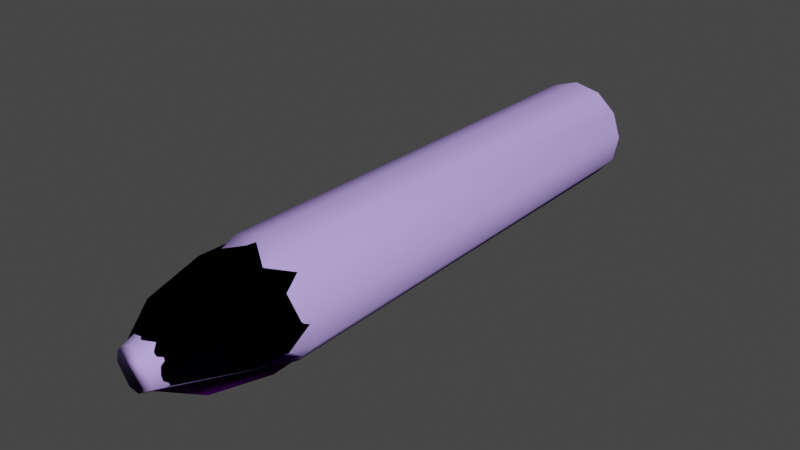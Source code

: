 # Source: fat_bullet_physical_src.blend  (saved by Blender 2.93.21; exported with 4.5.12 LTS)
import bpy
from mathutils import Matrix  # noqa: F401  (used for matrix-valued properties, if any)

bpy.ops.wm.read_factory_settings(use_empty=True)
scene = bpy.context.scene
scene.name = 'w_rocket.qc'

# ---- collections
col_collection = bpy.data.collections.new('Collection'); scene.collection.children.link(col_collection)
col_w_rocket_reference = bpy.data.collections.new('w_rocket_reference'); scene.collection.children.link(col_w_rocket_reference)
col_w_rocket_physics = bpy.data.collections.new('w_rocket_physics'); scene.collection.children.link(col_w_rocket_physics)

# ---- images (referenced by path relative to the original .blend; pixels are not part of the script)
import os
ASSET_DIR = os.environ.get("B2B_ASSET_DIR", "")  # directory of the original .blend (textures are referenced by path, not embedded)
HERE = os.path.dirname(os.path.abspath(__file__))  # packed textures are extracted next to this script under _unpacked/

def load_image(name, relpath, width, height, colorspace="sRGB"):
    """Load a texture the original file referenced (path relative to the .blend, or extracted next to this script)."""
    p = next((c for c in (os.path.join(HERE, relpath), os.path.join(ASSET_DIR, relpath)) if relpath and os.path.exists(c)), "")
    if p:
        img = bpy.data.images.load(p, check_existing=True)
        img.name = name
    else:  # same state as the original file: an image datablock whose file is absent (Cycles renders it pink)
        img = bpy.data.images.new(name, width, height)
        img.source = "FILE"
        img.filepath = "//" + (relpath or name)
    img.colorspace_settings.name = colorspace
    return img
img_brightmuzzle_tga = load_image('brightmuzzle.tga', 'brightmuzzle.tga', 1024, 1024, 'sRGB')
img_blurmuzzle_tga = load_image('blurmuzzle.tga', 'blurmuzzle.tga', 1024, 1024, 'sRGB')

# ---- materials (node trees are filled in below, after node groups)
mat_brightmuzzle = bpy.data.materials.new('brightmuzzle')
mat_brightmuzzle.use_transparent_shadow = False
mat_blurmuzzle = bpy.data.materials.new('blurmuzzle')
mat_blurmuzzle.use_transparent_shadow = False
mat_phy = bpy.data.materials.new('  phy')
mat_phy.use_transparent_shadow = False
mat_phy.diffuse_color = (0.5446, 0.4004, 0.9754, 1.0)

# ---- node groups
ng_mmdshaderdev = bpy.data.node_groups.new('MMDShaderDev', 'ShaderNodeTree')
_s = ng_mmdshaderdev.interface.new_socket(name='Shader', in_out='OUTPUT', socket_type='NodeSocketShader')
_s = ng_mmdshaderdev.interface.new_socket(name='Ambient Color', in_out='INPUT', socket_type='NodeSocketColor')
_s.default_value = (0.4, 0.4, 0.4, 1.0)
_s = ng_mmdshaderdev.interface.new_socket(name='Diffuse Color', in_out='INPUT', socket_type='NodeSocketColor')
_s.default_value = (0.8, 0.8, 0.8, 1.0)
_s = ng_mmdshaderdev.interface.new_socket(name='Specular Color', in_out='INPUT', socket_type='NodeSocketColor')
_s.default_value = (0.8, 0.8, 0.8, 1.0)
_s = ng_mmdshaderdev.interface.new_socket(name='Reflect', in_out='INPUT', socket_type='NodeSocketFloat')
_s.default_value = 50.0
_s.min_value = 1.0
_s.max_value = 512.0
_s = ng_mmdshaderdev.interface.new_socket(name='Base Tex Fac', in_out='INPUT', socket_type='NodeSocketFloat')
_s.subtype = 'FACTOR'
_s.default_value = 1.0
_s.min_value = 0.0
_s.max_value = 1.0
_s = ng_mmdshaderdev.interface.new_socket(name='Base Tex', in_out='INPUT', socket_type='NodeSocketColor')
_s.default_value = (1.0, 1.0, 1.0, 1.0)
_s = ng_mmdshaderdev.interface.new_socket(name='Toon Tex Fac', in_out='INPUT', socket_type='NodeSocketFloat')
_s.subtype = 'FACTOR'
_s.default_value = 1.0
_s.min_value = 0.0
_s.max_value = 1.0
_s = ng_mmdshaderdev.interface.new_socket(name='Toon Tex', in_out='INPUT', socket_type='NodeSocketColor')
_s.default_value = (1.0, 1.0, 1.0, 1.0)
_s = ng_mmdshaderdev.interface.new_socket(name='Sphere Tex Fac', in_out='INPUT', socket_type='NodeSocketFloat')
_s.subtype = 'FACTOR'
_s.default_value = 1.0
_s.min_value = 0.0
_s.max_value = 1.0
_s = ng_mmdshaderdev.interface.new_socket(name='Sphere Tex', in_out='INPUT', socket_type='NodeSocketColor')
_s.default_value = (1.0, 1.0, 1.0, 1.0)
_s = ng_mmdshaderdev.interface.new_socket(name='Sphere Mul/Add', in_out='INPUT', socket_type='NodeSocketFloat')
_s.subtype = 'FACTOR'
_s.min_value = 0.0
_s.max_value = 1.0
_s = ng_mmdshaderdev.interface.new_socket(name='Double Sided', in_out='INPUT', socket_type='NodeSocketFloat')
_s.min_value = 0.0
_s.max_value = 1.0
_s = ng_mmdshaderdev.interface.new_socket(name='Alpha', in_out='INPUT', socket_type='NodeSocketFloat')
_s.default_value = 1.0
_s.min_value = 0.0
_s.max_value = 1.0
_s = ng_mmdshaderdev.interface.new_socket(name='Base Alpha', in_out='INPUT', socket_type='NodeSocketFloat')
_s.default_value = 1.0
_s.min_value = 0.0
_s.max_value = 1.0
_s = ng_mmdshaderdev.interface.new_socket(name='Toon Alpha', in_out='INPUT', socket_type='NodeSocketFloat')
_s.default_value = 1.0
_s.min_value = 0.0
_s.max_value = 1.0
_s = ng_mmdshaderdev.interface.new_socket(name='Sphere Alpha', in_out='INPUT', socket_type='NodeSocketFloat')
_s.default_value = 1.0
_s.min_value = 0.0
_s.max_value = 1.0
_N = ng_mmdshaderdev.nodes; _L = ng_mmdshaderdev.links
n0 = _N.new('NodeGroupInput'); n0.name = 'Group Input'; n0.location = (-1050, -220)
n1 = _N.new('NodeGroupOutput'); n1.name = 'Group Output'; n1.location = (2310, 220)
n2 = _N.new('ShaderNodeMix'); n2.name = 'Mix'; n2.location = (-630, 880)
n2.data_type = 'RGBA'
n2.blend_type = 'ADD'
n2.clamp_result = True
n2.inputs[0].default_value = 0.6
n3 = _N.new('ShaderNodeMix'); n3.name = 'Mix.001'; n3.location = (-420, 770)
n3.data_type = 'RGBA'
n3.blend_type = 'MULTIPLY'
n4 = _N.new('ShaderNodeMix'); n4.name = 'Mix.002'; n4.location = (-210, 660)
n4.data_type = 'RGBA'
n4.blend_type = 'MULTIPLY'
n5 = _N.new('ShaderNodeMix'); n5.name = 'Mix.003'; n5.location = (0, 550)
n5.data_type = 'RGBA'
n5.blend_type = 'MULTIPLY'
n6 = _N.new('ShaderNodeMix'); n6.name = 'Mix.004'; n6.location = (0, 330)
n6.data_type = 'RGBA'
n6.blend_type = 'ADD'
n7 = _N.new('ShaderNodeMix'); n7.name = 'Mix.005'; n7.location = (210, 220)
n7.data_type = 'RGBA'
n8 = _N.new('ShaderNodeNewGeometry'); n8.name = 'Geometry'; n8.location = (1260, 770)
n9 = _N.new('ShaderNodeMath'); n9.name = 'Math'; n9.location = (1470, 660)
n9.operation = 'LESS_THAN'
n9.inputs[2].default_value = 0.0
n10 = _N.new('ShaderNodeMath'); n10.name = 'Math.001'; n10.location = (1680, 550)
n10.operation = 'MAXIMUM'
n10.inputs[2].default_value = 0.0
n11 = _N.new('ShaderNodeMath'); n11.name = 'Math.002'; n11.location = (1890, 440)
n11.operation = 'MINIMUM'
n11.use_clamp = True
n11.inputs[2].default_value = 0.0
n12 = _N.new('ShaderNodeMath'); n12.name = 'Math.003'; n12.location = (-210, -440)
n12.operation = 'MULTIPLY'
n12.inputs[2].default_value = 0.0
n13 = _N.new('ShaderNodeMath'); n13.name = 'Math.004'; n13.location = (0, -550)
n13.operation = 'MULTIPLY'
n13.inputs[2].default_value = 0.0
n14 = _N.new('ShaderNodeMath'); n14.name = 'Math.005'; n14.location = (210, -660)
n14.operation = 'MULTIPLY'
n14.inputs[2].default_value = 0.0
n15 = _N.new('ShaderNodeMath'); n15.name = 'Math.006'; n15.location = (1470, -330)
n15.operation = 'DIVIDE'
n15.use_clamp = True
n15.inputs[0].default_value = 1.0
n15.inputs[2].default_value = 0.0
n16 = _N.new('ShaderNodeBsdfDiffuse'); n16.name = 'Diffuse BSDF'; n16.location = (1680, 0)
n17 = _N.new('ShaderNodeBsdfAnisotropic'); n17.name = 'Glossy BSDF'; n17.location = (1680, -220)
n17.distribution = 'GGX'
n18 = _N.new('ShaderNodeMixShader'); n18.name = 'Mix Shader'; n18.location = (1890, 0)
n18.inputs[0].default_value = 0.02
n19 = _N.new('ShaderNodeBsdfTransparent'); n19.name = 'Transparent BSDF'; n19.location = (1890, 220)
n20 = _N.new('ShaderNodeMixShader'); n20.name = 'Mix Shader.001'; n20.location = (2100, 220)
_L.new(n15.outputs[0], n17.inputs[1])
_L.new(n16.outputs[0], n18.inputs[1])
_L.new(n17.outputs[0], n18.inputs[2])
_L.new(n2.outputs[2], n3.inputs[6])
_L.new(n3.outputs[2], n4.inputs[6])
_L.new(n4.outputs[2], n5.inputs[6])
_L.new(n4.outputs[2], n6.inputs[6])
_L.new(n5.outputs[2], n7.inputs[6])
_L.new(n6.outputs[2], n7.inputs[7])
_L.new(n7.outputs[2], n16.inputs[0])
_L.new(n8.outputs[6], n9.inputs[0])
_L.new(n9.outputs[0], n10.inputs[0])
_L.new(n10.outputs[0], n11.inputs[0])
_L.new(n12.outputs[0], n13.inputs[0])
_L.new(n13.outputs[0], n14.inputs[0])
_L.new(n14.outputs[0], n11.inputs[1])
_L.new(n11.outputs[0], n20.inputs[0])
_L.new(n19.outputs[0], n20.inputs[1])
_L.new(n18.outputs[0], n20.inputs[2])
_L.new(n0.outputs[0], n2.inputs[6])
_L.new(n0.outputs[1], n2.inputs[7])
_L.new(n0.outputs[2], n17.inputs[0])
_L.new(n0.outputs[3], n15.inputs[1])
_L.new(n0.outputs[4], n3.inputs[0])
_L.new(n0.outputs[5], n3.inputs[7])
_L.new(n0.outputs[6], n4.inputs[0])
_L.new(n0.outputs[7], n4.inputs[7])
_L.new(n0.outputs[8], n5.inputs[0])
_L.new(n0.outputs[9], n5.inputs[7])
_L.new(n0.outputs[10], n7.inputs[0])
_L.new(n0.outputs[11], n10.inputs[1])
_L.new(n0.outputs[12], n12.inputs[0])
_L.new(n0.outputs[13], n12.inputs[1])
_L.new(n0.outputs[14], n13.inputs[1])
_L.new(n0.outputs[15], n14.inputs[1])
_L.new(n0.outputs[8], n6.inputs[0])
_L.new(n0.outputs[9], n6.inputs[7])
_L.new(n20.outputs[0], n1.inputs[0])
n1.is_active_output = True
ng_mmdtexuv = bpy.data.node_groups.new('MMDTexUV', 'ShaderNodeTree')
_s = ng_mmdtexuv.interface.new_socket(name='Base UV', in_out='OUTPUT', socket_type='NodeSocketVector')
_s.min_value = 0.0
_s.max_value = -10.0
_s = ng_mmdtexuv.interface.new_socket(name='Toon UV', in_out='OUTPUT', socket_type='NodeSocketVector')
_s.min_value = 0.0
_s.max_value = -10.0
_s = ng_mmdtexuv.interface.new_socket(name='Sphere UV', in_out='OUTPUT', socket_type='NodeSocketVector')
_s.min_value = 0.0
_s.max_value = -10.0
_s = ng_mmdtexuv.interface.new_socket(name='SubTex UV', in_out='OUTPUT', socket_type='NodeSocketVector')
_s.min_value = 0.0
_s.max_value = -10.0
_N = ng_mmdtexuv.nodes; _L = ng_mmdtexuv.links
n0 = _N.new('NodeGroupOutput'); n0.name = 'Group Output'; n0.location = (1260, 0)
n1 = _N.new('ShaderNodeTexCoord'); n1.name = 'Texture Coordinate'; n1.location = (0, 0)
n2 = _N.new('ShaderNodeUVMap'); n2.name = 'UV Map'; n2.location = (840, -440)
n2.uv_map = 'UV1'
n3 = _N.new('ShaderNodeVectorTransform'); n3.name = 'Vector Transform'; n3.location = (210, -220)
n3.vector_type = 'NORMAL'
n3.convert_from = 'OBJECT'
n3.convert_to = 'CAMERA'
n4 = _N.new('ShaderNodeMapping'); n4.name = 'Mapping'; n4.location = (420, -220)
n4.inputs[1].default_value = (0.5, 0.5, 0.0)
n4.inputs[3].default_value = (0.5, 0.5, 1.0)
_L.new(n1.outputs[1], n3.inputs[0])
_L.new(n3.outputs[0], n4.inputs[0])
_L.new(n1.outputs[2], n0.inputs[0])
_L.new(n4.outputs[0], n0.inputs[1])
_L.new(n4.outputs[0], n0.inputs[2])
_L.new(n2.outputs[0], n0.inputs[3])
n0.is_active_output = True

# ---- material node trees
mat_brightmuzzle.use_nodes = True; mat_brightmuzzle.node_tree.nodes.clear()
_N = mat_brightmuzzle.node_tree.nodes; _L = mat_brightmuzzle.node_tree.links
n0 = _N.new('ShaderNodeBsdfPrincipled'); n0.name = 'Principled BSDF'; n0.location = (10, 300)
n0.distribution = 'GGX'
n0.subsurface_method = 'BURLEY'
n0.inputs[0].default_value = (0.8, 0.317, 0.6549, 1.0)
n0.inputs[3].default_value = 1.45
n0.inputs[27].default_value = (0.0, 0.0, 0.0, 1.0)
n0.inputs[28].default_value = 1.0
n1 = _N.new('ShaderNodeOutputMaterial'); n1.name = 'Material Output'; n1.location = (400, 1500)
n2 = _N.new('ShaderNodeGroup'); n2.name = 'mmd_shader'; n2.location = (0, 1500)
n2.width = 200
n2.node_tree = ng_mmdshaderdev
n2.inputs[0].default_value = (0.4, 0.4, 0.4, 1.0)
n2.inputs[1].default_value = (0.8, 0.8, 0.8, 1.0)
n2.inputs[2].default_value = (0.625, 0.625, 0.625, 1.0)
n2.inputs[3].default_value = 50.0
n2.inputs[4].default_value = 1.0
n2.inputs[6].default_value = 1.0
n2.inputs[7].default_value = (1.0, 1.0, 1.0, 1.0)
n2.inputs[8].default_value = 0.0
n2.inputs[9].default_value = (1.0, 1.0, 1.0, 1.0)
n2.inputs[10].default_value = 0.0
n2.inputs[11].default_value = 0.0
n2.inputs[12].default_value = 1.0
n2.inputs[14].default_value = 1.0
n2.inputs[15].default_value = 1.0
n3 = _N.new('ShaderNodeGroup'); n3.name = 'mmd_tex_uv'; n3.location = (-1050, 950)
n3.node_tree = ng_mmdtexuv
n4 = _N.new('ShaderNodeTexImage'); n4.name = 'mmd_base_tex'; n4.location = (-840, 1280)
n4.label = 'Mmd Base Tex'
n4.image = img_brightmuzzle_tga
_L.new(n2.outputs[0], n1.inputs[0])
_L.new(n4.outputs[0], n2.inputs[5])
_L.new(n4.outputs[1], n2.inputs[13])
_L.new(n3.outputs[0], n4.inputs[0])
n1.is_active_output = True
mat_blurmuzzle.use_nodes = True; mat_blurmuzzle.node_tree.nodes.clear()
_N = mat_blurmuzzle.node_tree.nodes; _L = mat_blurmuzzle.node_tree.links
n0 = _N.new('ShaderNodeBsdfPrincipled'); n0.name = 'Principled BSDF'; n0.location = (10, 300)
n0.distribution = 'GGX'
n0.subsurface_method = 'BURLEY'
n0.inputs[0].default_value = (0.0, 0.6785, 0.8, 1.0)
n0.inputs[3].default_value = 1.45
n0.inputs[27].default_value = (0.0, 0.0, 0.0, 1.0)
n0.inputs[28].default_value = 1.0
n1 = _N.new('ShaderNodeOutputMaterial'); n1.name = 'Material Output'; n1.location = (400, 1500)
n2 = _N.new('ShaderNodeGroup'); n2.name = 'mmd_shader'; n2.location = (0, 1500)
n2.width = 200
n2.node_tree = ng_mmdshaderdev
n2.inputs[0].default_value = (0.4, 0.4, 0.4, 1.0)
n2.inputs[1].default_value = (0.8, 0.8, 0.8, 1.0)
n2.inputs[2].default_value = (0.625, 0.625, 0.625, 1.0)
n2.inputs[3].default_value = 50.0
n2.inputs[4].default_value = 1.0
n2.inputs[6].default_value = 1.0
n2.inputs[7].default_value = (1.0, 1.0, 1.0, 1.0)
n2.inputs[8].default_value = 0.0
n2.inputs[9].default_value = (1.0, 1.0, 1.0, 1.0)
n2.inputs[10].default_value = 0.0
n2.inputs[11].default_value = 0.0
n2.inputs[12].default_value = 1.0
n2.inputs[14].default_value = 1.0
n2.inputs[15].default_value = 1.0
n3 = _N.new('ShaderNodeGroup'); n3.name = 'mmd_tex_uv'; n3.location = (-1050, 950)
n3.node_tree = ng_mmdtexuv
n4 = _N.new('ShaderNodeTexImage'); n4.name = 'mmd_base_tex'; n4.location = (-840, 1280)
n4.label = 'Mmd Base Tex'
n4.image = img_blurmuzzle_tga
_L.new(n2.outputs[0], n1.inputs[0])
_L.new(n4.outputs[0], n2.inputs[5])
_L.new(n4.outputs[1], n2.inputs[13])
_L.new(n3.outputs[0], n4.inputs[0])
n1.is_active_output = True

# ---- world
world_world = bpy.data.worlds.new('World'); scene.world = world_world
world_world.use_nodes = True; world_world.node_tree.nodes.clear()
_N = world_world.node_tree.nodes; _L = world_world.node_tree.links
n0 = _N.new('ShaderNodeOutputWorld'); n0.name = 'World Output'; n0.location = (300, 300)
n1 = _N.new('ShaderNodeBackground'); n1.name = 'Background'; n1.location = (10, 300)
n1.inputs[0].default_value = (0.05088, 0.05088, 0.05088, 1.0)
_L.new(n1.outputs[0], n0.inputs[0])
n0.is_active_output = True
world_world.color = (0.05088, 0.05088, 0.05088)
world_world.use_sun_shadow = False
world_world.sun_shadow_jitter_overblur = 0.0

# ---- meshes
me_sphere = bpy.data.meshes.new('Sphere')
me_sphere.from_pydata([(1.178e-07, -17.53, 0.9243), (1.181e-07, -16.2, 1.706), (1.254e-07, -13.78, 2.173), (1.515e-07, -10.6, 2.133), (1.924e-07, -7.57, 1.653), (2.104e-07, -4.123, 1.144), (2.104e-07, 1.736, 0.3606), (0.6582, -17.54, 0.6582), (1.223, -16.2, 1.223), (1.562, -13.74, 1.562), (1.534, -10.5, 1.534), (1.181, -7.475, 1.181), (0.8086, -4.123, 0.8086), (0.255, 1.736, 0.255), (0.9333, -17.55, 9.536e-08), (1.737, -16.21, 9.536e-08), (2.222, -13.73, 2.368e-08), (2.18, -10.47, 2.582e-09), (1.675, -7.449, -1.269e-08), (1.144, -4.123, -1.011e-07), (0.3606, 1.736, -1.414e-07), (0.6582, -17.54, -0.6582), (1.223, -16.2, -1.223), (1.562, -13.74, -1.562), (1.534, -10.5, -1.534), (1.181, -7.475, -1.181), (0.8086, -4.123, -0.8086), (0.255, 1.736, -0.255), (1.232e-07, -17.53, -0.9243), (1.954e-07, -16.2, -1.706), (2.007e-07, -13.78, -2.173), (1.562e-07, -10.6, -2.133), (1.963e-07, -7.57, -1.653), (2.622e-07, -4.123, -1.144), (2.125e-07, 1.736, -0.3606), (-3.067e-08, -17.94, -4.834e-08), (-0.6582, -17.54, -0.6582), (-1.223, -16.2, -1.223), (-1.562, -13.74, -1.562), (-1.534, -10.5, -1.534), (-1.181, -7.475, -1.181), (-0.8086, -4.123, -0.8086), (-0.255, 1.736, -0.255), (-0.9333, -17.55, 9.536e-08), (-1.737, -16.21, 9.536e-08), (-2.222, -13.73, 2.368e-08), (-2.18, -10.47, 2.582e-09), (-1.675, -7.449, -1.269e-08), (-1.144, -4.123, -1.011e-07), (-0.3606, 1.736, -1.414e-07), (2.104e-07, 4.935, -1.975e-07), (-0.6582, -17.54, 0.6582), (-1.223, -16.2, 1.223), (-1.562, -13.74, 1.562), (-1.534, -10.5, 1.534), (-1.181, -7.475, 1.181), (-0.8086, -4.123, 0.8086), (-0.255, 1.736, 0.255), (2.024e-07, -17.43, 0.4477), (2.024e-07, -16.94, 0.8273), (2.024e-07, -16.01, 1.081), (2.024e-07, -14.54, 1.17), (2.024e-07, -12.08, 1.02), (2.024e-07, -8.78, 0.6312), (2.024e-07, -5.455, 0.2119), (0.3166, -17.43, 0.3166), (0.585, -16.94, 0.585), (0.7643, -16.01, 0.7643), (0.8273, -14.54, 0.8273), (0.7211, -12.08, 0.7211), (0.4463, -8.78, 0.4463), (0.1498, -5.455, 0.1498), (0.4477, -17.43, 8.141e-08), (0.8273, -16.94, 8.141e-08), (1.081, -16.01, 4.654e-08), (1.17, -14.54, 3.161e-08), (1.02, -12.08, 3.775e-09), (0.6312, -8.78, -7.46e-08), (0.2119, -5.455, -9.48e-08), (0.3166, -17.43, -0.3166), (0.585, -16.94, -0.585), (0.7643, -16.01, -0.7643), (0.8273, -14.54, -0.8273), (0.7211, -12.08, -0.7211), (0.4463, -8.78, -0.4463), (0.1498, -5.455, -0.1498), (2.05e-07, -17.43, -0.4477), (2.398e-07, -16.94, -0.8273), (2.398e-07, -16.01, -1.081), (2.05e-07, -14.54, -1.17), (2.048e-07, -12.08, -1.02), (2.31e-07, -8.78, -0.6312), (2.036e-07, -5.455, -0.2119), (1.301e-07, -17.57, 1.167e-08), (-0.3166, -17.43, -0.3166), (-0.585, -16.94, -0.585), (-0.7643, -16.01, -0.7643), (-0.8273, -14.54, -0.8273), (-0.7211, -12.08, -0.7211), (-0.4463, -8.78, -0.4463), (-0.1498, -5.455, -0.1498), (-0.4477, -17.43, 8.141e-08), (-0.8273, -16.94, 8.141e-08), (-1.081, -16.01, 4.654e-08), (-1.17, -14.54, 3.161e-08), (-1.02, -12.08, 3.775e-09), (-0.6312, -8.78, -7.46e-08), (-0.2119, -5.455, -9.48e-08), (2.024e-07, -3.175, -1.278e-07), (-0.3166, -17.43, 0.3166), (-0.585, -16.94, 0.585), (-0.7643, -16.01, 0.7643), (-0.8273, -14.54, 0.8273), (-0.7211, -12.08, 0.7211), (-0.4463, -8.78, 0.4463), (-0.1498, -5.455, 0.1498), (7.271e-08, -17.78, 1.385), (7.222e-08, -15.88, 2.593), (8.271e-08, -12.33, 3.333), (1.23e-07, -7.745, 3.222), (1.832e-07, -3.689, 2.409), (2.059e-07, 0.4922, 1.579), (2.013e-07, 7.077, 0.4631), (0.9849, -17.78, 0.9849), (1.852, -15.87, 1.852), (2.386, -12.28, 2.386), (2.306, -7.629, 2.306), (1.714, -3.588, 1.714), (1.115, 0.4763, 1.115), (0.3274, 7.076, 0.3274), (1.389, -17.76, 2.141e-07), (2.608, -15.84, 2.196e-07), (3.352, -12.26, 1.146e-07), (3.241, -7.642, 7.565e-08), (2.411, -3.627, 3.794e-08), (1.571, 0.4237, -1.044e-07), (0.4629, 7.071, -1.764e-07), (0.9849, -17.78, -0.9849), (1.852, -15.87, -1.852), (2.386, -12.28, -2.386), (2.306, -7.629, -2.306), (1.714, -3.588, -1.714), (1.115, 0.4763, -1.115), (0.3274, 7.076, -0.3274), (8.072e-08, -17.78, -1.385), (1.896e-07, -15.88, -2.593), (1.982e-07, -12.33, -3.333), (1.302e-07, -7.745, -3.222), (1.89e-07, -3.689, -2.409), (2.774e-07, 0.4922, -1.579), (2.04e-07, 7.077, -0.4631), (-1.465e-07, -18.3, -1.532e-09), (-0.9849, -17.78, -0.9849), (-1.852, -15.87, -1.852), (-2.386, -12.28, -2.386), (-2.306, -7.629, -2.306), (-1.714, -3.588, -1.714), (-1.115, 0.4763, -1.115), (-0.3274, 7.076, -0.3274), (-1.389, -17.76, 2.141e-07), (-2.608, -15.84, 2.196e-07), (-3.352, -12.26, 1.146e-07), (-3.241, -7.642, 7.565e-08), (-2.411, -3.627, 3.794e-08), (-1.571, 0.4237, -1.044e-07), (-0.4629, 7.071, -1.764e-07), (2.011e-07, 11.08, -2.492e-07), (-0.9849, -17.78, 0.9849), (-1.852, -15.87, 1.852), (-2.386, -12.28, 2.386), (-2.306, -7.629, 2.306), (-1.714, -3.588, 1.714), (-1.115, 0.4763, 1.115), (-0.3274, 7.076, 0.3274)], [], [(5, 12, 11, 4), (3, 10, 9, 2), (1, 8, 7, 0), (6, 13, 12, 5), (4, 11, 10, 3), (2, 9, 8, 1), (0, 7, 35), (50, 13, 6), (13, 20, 19, 12), (11, 18, 17, 10), (9, 16, 15, 8), (7, 14, 35), (50, 20, 13), (12, 19, 18, 11), (10, 17, 16, 9), (8, 15, 14, 7), (16, 23, 22, 15), (14, 21, 35), (50, 27, 20), (19, 26, 25, 18), (17, 24, 23, 16), (15, 22, 21, 14), (20, 27, 26, 19), (18, 25, 24, 17), (50, 34, 27), (26, 33, 32, 25), (24, 31, 30, 23), (22, 29, 28, 21), (27, 34, 33, 26), (25, 32, 31, 24), (23, 30, 29, 22), (21, 28, 35), (29, 37, 36, 28), (34, 42, 41, 33), (32, 40, 39, 31), (30, 38, 37, 29), (28, 36, 35), (50, 42, 34), (33, 41, 40, 32), (31, 39, 38, 30), (42, 49, 48, 41), (40, 47, 46, 39), (38, 45, 44, 37), (36, 43, 35), (50, 49, 42), (41, 48, 47, 40), (39, 46, 45, 38), (37, 44, 43, 36), (43, 51, 35), (50, 57, 49), (48, 56, 55, 47), (46, 54, 53, 45), (44, 52, 51, 43), (49, 57, 56, 48), (47, 55, 54, 46), (45, 53, 52, 44), (56, 5, 4, 55), (54, 3, 2, 53), (52, 1, 0, 51), (57, 6, 5, 56), (55, 4, 3, 54), (53, 2, 1, 52), (51, 0, 35), (50, 6, 57), (63, 62, 69, 70), (61, 60, 67, 68), (59, 58, 65, 66), (64, 63, 70, 71), (62, 61, 68, 69), (60, 59, 66, 67), (58, 93, 65), (108, 64, 71), (71, 70, 77, 78), (69, 68, 75, 76), (67, 66, 73, 74), (65, 93, 72), (108, 71, 78), (70, 69, 76, 77), (68, 67, 74, 75), (66, 65, 72, 73), (74, 73, 80, 81), (72, 93, 79), (108, 78, 85), (77, 76, 83, 84), (75, 74, 81, 82), (73, 72, 79, 80), (78, 77, 84, 85), (76, 75, 82, 83), (108, 85, 92), (84, 83, 90, 91), (82, 81, 88, 89), (80, 79, 86, 87), (85, 84, 91, 92), (83, 82, 89, 90), (81, 80, 87, 88), (79, 93, 86), (87, 86, 94, 95), (92, 91, 99, 100), (90, 89, 97, 98), (88, 87, 95, 96), (86, 93, 94), (108, 92, 100), (91, 90, 98, 99), (89, 88, 96, 97), (100, 99, 106, 107), (98, 97, 104, 105), (96, 95, 102, 103), (94, 93, 101), (108, 100, 107), (99, 98, 105, 106), (97, 96, 103, 104), (95, 94, 101, 102), (101, 93, 109), (108, 107, 115), (106, 105, 113, 114), (104, 103, 111, 112), (102, 101, 109, 110), (107, 106, 114, 115), (105, 104, 112, 113), (103, 102, 110, 111), (114, 113, 62, 63), (112, 111, 60, 61), (110, 109, 58, 59), (115, 114, 63, 64), (113, 112, 61, 62), (111, 110, 59, 60), (109, 93, 58), (108, 115, 64), (121, 128, 127, 120), (119, 126, 125, 118), (117, 124, 123, 116), (122, 129, 128, 121), (120, 127, 126, 119), (118, 125, 124, 117), (116, 123, 151), (166, 129, 122), (129, 136, 135, 128), (127, 134, 133, 126), (125, 132, 131, 124), (123, 130, 151), (166, 136, 129), (128, 135, 134, 127), (126, 133, 132, 125), (124, 131, 130, 123), (132, 139, 138, 131), (130, 137, 151), (166, 143, 136), (135, 142, 141, 134), (133, 140, 139, 132), (131, 138, 137, 130), (136, 143, 142, 135), (134, 141, 140, 133), (166, 150, 143), (142, 149, 148, 141), (140, 147, 146, 139), (138, 145, 144, 137), (143, 150, 149, 142), (141, 148, 147, 140), (139, 146, 145, 138), (137, 144, 151), (145, 153, 152, 144), (150, 158, 157, 149), (148, 156, 155, 147), (146, 154, 153, 145), (144, 152, 151), (166, 158, 150), (149, 157, 156, 148), (147, 155, 154, 146), (158, 165, 164, 157), (156, 163, 162, 155), (154, 161, 160, 153), (152, 159, 151), (166, 165, 158), (157, 164, 163, 156), (155, 162, 161, 154), (153, 160, 159, 152), (159, 167, 151), (166, 173, 165), (164, 172, 171, 163), (162, 170, 169, 161), (160, 168, 167, 159), (165, 173, 172, 164), (163, 171, 170, 162), (161, 169, 168, 160), (172, 121, 120, 171), (170, 119, 118, 169), (168, 117, 116, 167), (173, 122, 121, 172), (171, 120, 119, 170), (169, 118, 117, 168), (167, 116, 151), (166, 122, 173)])
me_sphere.polygons.foreach_set('use_smooth', [True] * 192)
me_sphere.polygons.foreach_set('material_index', [0, 0, 0, 0, 0, 0, 0, 0, 0, 0, 0, 0, 0, 0, 0, 0, 0, 0, 0, 0, 0, 0, 0, 0, 0, 0, 0, 0, 0, 0, 0, 0, 0, 0, 0, 0, 0, 0, 0, 0, 0, 0, 0, 0, 0, 0, 0, 0, 0, 0, 0, 0, 0, 0, 0, 0, 0, 0, 0, 0, 0, 0, 0, 0, 0, 0, 0, 0, 0, 0, 0, 0, 0, 0, 0, 0, 0, 0, 0, 0, 0, 0, 0, 0, 0, 0, 0, 0, 0, 0, 0, 0, 0, 0, 0, 0, 0, 0, 0, 0, 0, 0, 0, 0, 0, 0, 0, 0, 0, 0, 0, 0, 0, 0, 0, 0, 0, 0, 0, 0, 0, 0, 0, 0, 0, 0, 0, 0, 1, 1, 1, 1, 1, 1, 1, 1, 1, 1, 1, 1, 1, 1, 1, 1, 1, 1, 1, 1, 1, 1, 1, 1, 1, 1, 1, 1, 1, 1, 1, 1, 1, 1, 1, 1, 1, 1, 1, 1, 1, 1, 1, 1, 1, 1, 1, 1, 1, 1, 1, 1, 1, 1, 1, 1, 1, 1, 1, 1, 1, 1, 1, 1])
_uv = me_sphere.uv_layers.new(name='UVMap')
_uv.uv.foreach_set('vector', [0.4938, 0.6922, 0.513, 0.6922, 0.5219, 0.7528, 0.4938, 0.7545, 0.4938, 0.8093, 0.5302, 0.8076, 0.5309, 0.8662, 0.4938, 0.8669, 0.4938, 0.9107, 0.5228, 0.9107, 0.5094, 0.9349, 0.4938, 0.9348, 0.4938, 0.5862, 0.4999, 0.5862, 0.513, 0.6922, 0.4938, 0.6922, 0.4938, 0.7545, 0.5219, 0.7528, 0.5302, 0.8076, 0.4938, 0.8093, 0.4938, 0.8669, 0.5309, 0.8662, 0.5228, 0.9107, 0.4938, 0.9107, 0.4938, 0.9348, 0.5094, 0.9349, 0.4938, 0.942, 0.4938, 0.5283, 0.4999, 0.5862, 0.4938, 0.5862, 0.4999, 0.5862, 0.5024, 0.5862, 0.521, 0.6922, 0.513, 0.6922, 0.5219, 0.7528, 0.5336, 0.7523, 0.5456, 0.807, 0.5302, 0.8076, 0.5309, 0.8662, 0.5466, 0.866, 0.5351, 0.9107, 0.5228, 0.9107, 0.5094, 0.9349, 0.516, 0.935, 0.4938, 0.942, 0.4938, 0.5283, 0.5024, 0.5862, 0.4999, 0.5862, 0.513, 0.6922, 0.521, 0.6922, 0.5336, 0.7523, 0.5219, 0.7528, 0.5302, 0.8076, 0.5456, 0.807, 0.5466, 0.866, 0.5309, 0.8662, 0.5228, 0.9107, 0.5351, 0.9107, 0.516, 0.935, 0.5094, 0.9349, 0.5466, 0.866, 0.5309, 0.8662, 0.5228, 0.9107, 0.5351, 0.9107, 0.516, 0.935, 0.5094, 0.9349, 0.4938, 0.942, 0.4938, 0.5283, 0.4999, 0.5862, 0.5024, 0.5862, 0.521, 0.6922, 0.513, 0.6922, 0.5219, 0.7528, 0.5336, 0.7523, 0.5456, 0.807, 0.5302, 0.8076, 0.5309, 0.8662, 0.5466, 0.866, 0.5351, 0.9107, 0.5228, 0.9107, 0.5094, 0.9349, 0.516, 0.935, 0.5024, 0.5862, 0.4999, 0.5862, 0.513, 0.6922, 0.521, 0.6922, 0.5336, 0.7523, 0.5219, 0.7528, 0.5302, 0.8076, 0.5456, 0.807, 0.4938, 0.5283, 0.4938, 0.5862, 0.4999, 0.5862, 0.513, 0.6922, 0.4938, 0.6922, 0.4938, 0.7545, 0.5219, 0.7528, 0.5302, 0.8076, 0.4938, 0.8093, 0.4938, 0.8669, 0.5309, 0.8662, 0.5228, 0.9107, 0.4938, 0.9107, 0.4938, 0.9348, 0.5094, 0.9349, 0.4999, 0.5862, 0.4938, 0.5862, 0.4938, 0.6922, 0.513, 0.6922, 0.5219, 0.7528, 0.4938, 0.7545, 0.4938, 0.8093, 0.5302, 0.8076, 0.5309, 0.8662, 0.4938, 0.8669, 0.4938, 0.9107, 0.5228, 0.9107, 0.5094, 0.9349, 0.4938, 0.9348, 0.4938, 0.942, 0.4938, 0.9107, 0.4648, 0.9107, 0.4782, 0.9349, 0.4938, 0.9348, 0.4938, 0.5862, 0.4877, 0.5862, 0.4746, 0.6922, 0.4938, 0.6922, 0.4938, 0.7545, 0.4657, 0.7528, 0.4574, 0.8076, 0.4938, 0.8093, 0.4938, 0.8669, 0.4567, 0.8662, 0.4648, 0.9107, 0.4938, 0.9107, 0.4938, 0.9348, 0.4782, 0.9349, 0.4938, 0.942, 0.4938, 0.5283, 0.4877, 0.5862, 0.4938, 0.5862, 0.4938, 0.6922, 0.4746, 0.6922, 0.4657, 0.7528, 0.4938, 0.7545, 0.4938, 0.8093, 0.4574, 0.8076, 0.4567, 0.8662, 0.4938, 0.8669, 0.4877, 0.5862, 0.4852, 0.5862, 0.4666, 0.6922, 0.4746, 0.6922, 0.4657, 0.7528, 0.454, 0.7523, 0.442, 0.807, 0.4574, 0.8076, 0.4567, 0.8662, 0.441, 0.866, 0.4525, 0.9107, 0.4648, 0.9107, 0.4782, 0.9349, 0.4716, 0.935, 0.4938, 0.942, 0.4938, 0.5283, 0.4852, 0.5862, 0.4877, 0.5862, 0.4746, 0.6922, 0.4666, 0.6922, 0.454, 0.7523, 0.4657, 0.7528, 0.4574, 0.8076, 0.442, 0.807, 0.441, 0.866, 0.4567, 0.8662, 0.4648, 0.9107, 0.4525, 0.9107, 0.4716, 0.935, 0.4782, 0.9349, 0.4716, 0.935, 0.4782, 0.9349, 0.4938, 0.942, 0.4938, 0.5283, 0.4877, 0.5862, 0.4852, 0.5862, 0.4666, 0.6922, 0.4746, 0.6922, 0.4657, 0.7528, 0.454, 0.7523, 0.442, 0.807, 0.4574, 0.8076, 0.4567, 0.8662, 0.441, 0.866, 0.4525, 0.9107, 0.4648, 0.9107, 0.4782, 0.9349, 0.4716, 0.935, 0.4852, 0.5862, 0.4877, 0.5862, 0.4746, 0.6922, 0.4666, 0.6922, 0.454, 0.7523, 0.4657, 0.7528, 0.4574, 0.8076, 0.442, 0.807, 0.441, 0.866, 0.4567, 0.8662, 0.4648, 0.9107, 0.4525, 0.9107, 0.4746, 0.6922, 0.4938, 0.6922, 0.4938, 0.7545, 0.4657, 0.7528, 0.4574, 0.8076, 0.4938, 0.8093, 0.4938, 0.8669, 0.4567, 0.8662, 0.4648, 0.9107, 0.4938, 0.9107, 0.4938, 0.9348, 0.4782, 0.9349, 0.4877, 0.5862, 0.4938, 0.5862, 0.4938, 0.6922, 0.4746, 0.6922, 0.4657, 0.7528, 0.4938, 0.7545, 0.4938, 0.8093, 0.4574, 0.8076, 0.4567, 0.8662, 0.4938, 0.8669, 0.4938, 0.9107, 0.4648, 0.9107, 0.4782, 0.9349, 0.4938, 0.9348, 0.4938, 0.942, 0.4938, 0.5283, 0.4938, 0.5862, 0.4877, 0.5862, 0.6107, 0.2567, 0.3845, 0.2567, 0.3845, 0.3882, 0.6107, 0.3381, 0.2158, 0.2567, 0.1154, 0.2567, 0.1154, 0.3961, 0.2158, 0.4076, 0.05138, 0.2567, 0.01835, 0.2567, 0.01835, 0.3144, 0.05138, 0.3634, 0.8385, 0.2567, 0.6107, 0.2567, 0.6107, 0.3381, 0.8385, 0.284, 0.3845, 0.2567, 0.2158, 0.2567, 0.2158, 0.4076, 0.3845, 0.3882, 0.1154, 0.2567, 0.05138, 0.2567, 0.05138, 0.3634, 0.1154, 0.3961, 0.01835, 0.2567, 0.008498, 0.2567, 0.01835, 0.3144, 0.9946, 0.2567, 0.8385, 0.2567, 0.8385, 0.284, 0.8385, 0.284, 0.6107, 0.3381, 0.6107, 0.3718, 0.8385, 0.2953, 0.3845, 0.3882, 0.2158, 0.4076, 0.2158, 0.47, 0.3845, 0.4426, 0.1154, 0.3961, 0.05138, 0.3634, 0.05138, 0.4076, 0.1154, 0.4538, 0.01835, 0.3144, 0.008498, 0.2567, 0.01835, 0.3383, 0.9946, 0.2567, 0.8385, 0.284, 0.8385, 0.2953, 0.6107, 0.3381, 0.3845, 0.3882, 0.3845, 0.4426, 0.6107, 0.3718, 0.2158, 0.4076, 0.1154, 0.3961, 0.1154, 0.4538, 0.2158, 0.47, 0.05138, 0.3634, 0.01835, 0.3144, 0.01835, 0.3383, 0.05138, 0.4076, 0.1154, 0.4538, 0.05138, 0.4076, 0.05138, 0.3634, 0.1154, 0.3961, 0.01835, 0.3383, 0.008498, 0.2567, 0.01835, 0.3144, 0.9946, 0.2567, 0.8385, 0.2953, 0.8385, 0.284, 0.6107, 0.3718, 0.3845, 0.4426, 0.3845, 0.3882, 0.6107, 0.3381, 0.2158, 0.47, 0.1154, 0.4538, 0.1154, 0.3961, 0.2158, 0.4076, 0.05138, 0.4076, 0.01835, 0.3383, 0.01835, 0.3144, 0.05138, 0.3634, 0.8385, 0.2953, 0.6107, 0.3718, 0.6107, 0.3381, 0.8385, 0.284, 0.3845, 0.4426, 0.2158, 0.47, 0.2158, 0.4076, 0.3845, 0.3882, 0.9946, 0.2567, 0.8385, 0.284, 0.8385, 0.2567, 0.6107, 0.3381, 0.3845, 0.3882, 0.3845, 0.2567, 0.6107, 0.2567, 0.2158, 0.4076, 0.1154, 0.3961, 0.1154, 0.2567, 0.2158, 0.2567, 0.05138, 0.3634, 0.01835, 0.3144, 0.01835, 0.2567, 0.05138, 0.2567, 0.8385, 0.284, 0.6107, 0.3381, 0.6107, 0.2567, 0.8385, 0.2567, 0.3845, 0.3882, 0.2158, 0.4076, 0.2158, 0.2567, 0.3845, 0.2567, 0.1154, 0.3961, 0.05138, 0.3634, 0.05138, 0.2567, 0.1154, 0.2567, 0.01835, 0.3144, 0.008498, 0.2567, 0.01835, 0.2567, 0.05138, 0.2567, 0.01835, 0.2567, 0.01835, 0.199, 0.05138, 0.15, 0.8385, 0.2567, 0.6107, 0.2567, 0.6107, 0.1753, 0.8385, 0.2294, 0.3845, 0.2567, 0.2158, 0.2567, 0.2158, 0.1059, 0.3845, 0.1252, 0.1154, 0.2567, 0.05138, 0.2567, 0.05138, 0.15, 0.1154, 0.1173, 0.01835, 0.2567, 0.008498, 0.2567, 0.01835, 0.199, 0.9946, 0.2567, 0.8385, 0.2567, 0.8385, 0.2294, 0.6107, 0.2567, 0.3845, 0.2567, 0.3845, 0.1252, 0.6107, 0.1753, 0.2158, 0.2567, 0.1154, 0.2567, 0.1154, 0.1173, 0.2158, 0.1059, 0.8385, 0.2294, 0.6107, 0.1753, 0.6107, 0.1416, 0.8385, 0.2181, 0.3845, 0.1252, 0.2158, 0.1059, 0.2158, 0.04337, 0.3845, 0.07077, 0.1154, 0.1173, 0.05138, 0.15, 0.05138, 0.1059, 0.1154, 0.05961, 0.01835, 0.199, 0.008498, 0.2567, 0.01835, 0.1751, 0.9946, 0.2567, 0.8385, 0.2294, 0.8385, 0.2181, 0.6107, 0.1753, 0.3845, 0.1252, 0.3845, 0.07077, 0.6107, 0.1416, 0.2158, 0.1059, 0.1154, 0.1173, 0.1154, 0.05961, 0.2158, 0.04337, 0.05138, 0.15, 0.01835, 0.199, 0.01835, 0.1751, 0.05138, 0.1059, 0.01835, 0.1751, 0.008498, 0.2567, 0.01835, 0.199, 0.9946, 0.2567, 0.8385, 0.2181, 0.8385, 0.2294, 0.6107, 0.1416, 0.3845, 0.07077, 0.3845, 0.1252, 0.6107, 0.1753, 0.2158, 0.04337, 0.1154, 0.05961, 0.1154, 0.1173, 0.2158, 0.1059, 0.05138, 0.1059, 0.01835, 0.1751, 0.01835, 0.199, 0.05138, 0.15, 0.8385, 0.2181, 0.6107, 0.1416, 0.6107, 0.1753, 0.8385, 0.2294, 0.3845, 0.07077, 0.2158, 0.04337, 0.2158, 0.1059, 0.3845, 0.1252, 0.1154, 0.05961, 0.05138, 0.1059, 0.05138, 0.15, 0.1154, 0.1173, 0.6107, 0.1753, 0.3845, 0.1252, 0.3845, 0.2567, 0.6107, 0.2567, 0.2158, 0.1059, 0.1154, 0.1173, 0.1154, 0.2567, 0.2158, 0.2567, 0.05138, 0.15, 0.01835, 0.199, 0.01835, 0.2567, 0.05138, 0.2567, 0.8385, 0.2294, 0.6107, 0.1753, 0.6107, 0.2567, 0.8385, 0.2567, 0.3845, 0.1252, 0.2158, 0.1059, 0.2158, 0.2567, 0.3845, 0.2567, 0.1154, 0.1173, 0.05138, 0.15, 0.05138, 0.2567, 0.1154, 0.2567, 0.01835, 0.199, 0.008498, 0.2567, 0.01835, 0.2567, 0.9946, 0.2567, 0.8385, 0.2294, 0.8385, 0.2567, 0.5, 0.396, 0.6623, 0.396, 0.737, 0.5404, 0.5, 0.5445, 0.5, 0.675, 0.8078, 0.6708, 0.8135, 0.8106, 0.5, 0.8122, 0.5, 0.9165, 0.7453, 0.9166, 0.6321, 0.9743, 0.5, 0.9739, 0.5, 0.1435, 0.5512, 0.1435, 0.6623, 0.396, 0.5, 0.396, 0.5, 0.5445, 0.737, 0.5404, 0.8078, 0.6708, 0.5, 0.675, 0.5, 0.8122, 0.8135, 0.8106, 0.7453, 0.9166, 0.5, 0.9165, 0.5, 0.9739, 0.6321, 0.9743, 0.5, 0.9913, 0.5, 0.005682, 0.5512, 0.1435, 0.5, 0.1435, 0.5512, 0.1435, 0.5724, 0.1435, 0.7295, 0.396, 0.6623, 0.396, 0.737, 0.5404, 0.8361, 0.5393, 0.9374, 0.6696, 0.8078, 0.6708, 0.8135, 0.8106, 0.9459, 0.81, 0.8487, 0.9166, 0.7453, 0.9166, 0.6321, 0.9743, 0.6873, 0.9745, 0.5, 0.9913, 0.5, 0.005682, 0.5724, 0.1435, 0.5512, 0.1435, 0.6623, 0.396, 0.7295, 0.396, 0.8361, 0.5393, 0.737, 0.5404, 0.8078, 0.6708, 0.9374, 0.6696, 0.9459, 0.81, 0.8135, 0.8106, 0.7453, 0.9166, 0.8487, 0.9166, 0.6873, 0.9745, 0.6321, 0.9743, 0.9459, 0.81, 0.8135, 0.8106, 0.7453, 0.9166, 0.8487, 0.9166, 0.6873, 0.9745, 0.6321, 0.9743, 0.5, 0.9913, 0.5, 0.005682, 0.5512, 0.1435, 0.5724, 0.1435, 0.7295, 0.396, 0.6623, 0.396, 0.737, 0.5404, 0.8361, 0.5393, 0.9374, 0.6696, 0.8078, 0.6708, 0.8135, 0.8106, 0.9459, 0.81, 0.8487, 0.9166, 0.7453, 0.9166, 0.6321, 0.9743, 0.6873, 0.9745, 0.5724, 0.1435, 0.5512, 0.1435, 0.6623, 0.396, 0.7295, 0.396, 0.8361, 0.5393, 0.737, 0.5404, 0.8078, 0.6708, 0.9374, 0.6696, 0.5, 0.005682, 0.5, 0.1435, 0.5512, 0.1435, 0.6623, 0.396, 0.5, 0.396, 0.5, 0.5445, 0.737, 0.5404, 0.8078, 0.6708, 0.5, 0.675, 0.5, 0.8122, 0.8135, 0.8106, 0.7453, 0.9166, 0.5, 0.9165, 0.5, 0.9739, 0.6321, 0.9743, 0.5512, 0.1435, 0.5, 0.1435, 0.5, 0.396, 0.6623, 0.396, 0.737, 0.5404, 0.5, 0.5445, 0.5, 0.675, 0.8078, 0.6708, 0.8135, 0.8106, 0.5, 0.8122, 0.5, 0.9165, 0.7453, 0.9166, 0.6321, 0.9743, 0.5, 0.9739, 0.5, 0.9913, 0.5, 0.9165, 0.2547, 0.9166, 0.3679, 0.9743, 0.5, 0.9739, 0.5, 0.1435, 0.4488, 0.1435, 0.3377, 0.396, 0.5, 0.396, 0.5, 0.5445, 0.263, 0.5404, 0.1922, 0.6709, 0.5, 0.675, 0.5, 0.8122, 0.1865, 0.8106, 0.2547, 0.9166, 0.5, 0.9165, 0.5, 0.9739, 0.3679, 0.9743, 0.5, 0.9913, 0.5, 0.005682, 0.4488, 0.1435, 0.5, 0.1435, 0.5, 0.396, 0.3377, 0.396, 0.263, 0.5404, 0.5, 0.5445, 0.5, 0.675, 0.1922, 0.6709, 0.1865, 0.8106, 0.5, 0.8122, 0.4488, 0.1435, 0.4276, 0.1435, 0.2705, 0.396, 0.3377, 0.396, 0.263, 0.5404, 0.1639, 0.5393, 0.06257, 0.6696, 0.1922, 0.6709, 0.1865, 0.8106, 0.05411, 0.81, 0.1513, 0.9166, 0.2547, 0.9166, 0.3679, 0.9743, 0.3127, 0.9745, 0.5, 0.9913, 0.5, 0.005682, 0.4276, 0.1435, 0.4488, 0.1435, 0.3377, 0.396, 0.2705, 0.396, 0.1639, 0.5393, 0.263, 0.5404, 0.1922, 0.6709, 0.06257, 0.6696, 0.05411, 0.81, 0.1865, 0.8106, 0.2547, 0.9166, 0.1513, 0.9166, 0.3127, 0.9745, 0.3679, 0.9743, 0.3127, 0.9745, 0.3679, 0.9743, 0.5, 0.9913, 0.5, 0.005682, 0.4488, 0.1435, 0.4276, 0.1435, 0.2705, 0.396, 0.3377, 0.396, 0.263, 0.5404, 0.1639, 0.5393, 0.06257, 0.6696, 0.1922, 0.6708, 0.1865, 0.8106, 0.05411, 0.81, 0.1513, 0.9166, 0.2547, 0.9166, 0.3679, 0.9743, 0.3127, 0.9745, 0.4276, 0.1435, 0.4488, 0.1435, 0.3377, 0.396, 0.2705, 0.396, 0.1639, 0.5393, 0.263, 0.5404, 0.1922, 0.6708, 0.06257, 0.6696, 0.05411, 0.81, 0.1865, 0.8106, 0.2547, 0.9166, 0.1513, 0.9166, 0.3377, 0.396, 0.5, 0.396, 0.5, 0.5445, 0.263, 0.5404, 0.1922, 0.6708, 0.5, 0.675, 0.5, 0.8122, 0.1865, 0.8106, 0.2547, 0.9166, 0.5, 0.9165, 0.5, 0.9739, 0.3679, 0.9743, 0.4488, 0.1435, 0.5, 0.1435, 0.5, 0.396, 0.3377, 0.396, 0.263, 0.5404, 0.5, 0.5445, 0.5, 0.675, 0.1922, 0.6708, 0.1865, 0.8106, 0.5, 0.8122, 0.5, 0.9165, 0.2547, 0.9166, 0.3679, 0.9743, 0.5, 0.9739, 0.5, 0.9913, 0.5, 0.005682, 0.5, 0.1435, 0.4488, 0.1435])
me_sphere.materials.append(mat_brightmuzzle)
me_sphere.materials.append(mat_blurmuzzle)
me_sphere.use_remesh_fix_poles = True
me_sphere.use_remesh_preserve_attributes = False
me_sphere.update()
me_w_rocket_physics = bpy.data.meshes.new('w_rocket_physics')
me_w_rocket_physics.from_pydata([(-0.08059, -18.32, 1.233), (-0.6848, -18.32, 1.028), (0.5454, -18.32, 1.108), (-1.106, -18.32, 0.5473), (1.025, -18.32, 0.6873), (-1.231, -18.32, -0.08115), (1.106, -18.32, -0.5475), (-0.5452, -18.32, -1.108), (0.08077, -18.32, -1.233), (1.531, -10.2, 3.117), (2.883, -10.2, 1.932), (-1.93, -10.19, 2.888), (-3.111, -10.2, 1.538), (2.707, 18.32, 1.788), (1.448, 18.32, 2.892), (-0.2261, -10.19, 3.467), (-1.448, 18.32, -2.891), (-2.707, 18.32, -1.788), (1.816, 18.32, -2.679), (-1.535, -10.2, -3.114), (-2.886, -10.2, -1.929), (0.2272, -10.19, -3.466), (0.2152, 18.32, -3.222), (3.242, 18.32, 0.2111), (2.917, 18.32, -1.424), (1.93, -10.19, -2.888), (-3.462, -10.21, -0.2273), (-3.242, 18.32, -0.2109), (3.462, -10.21, 0.2268), (3.113, -10.2, -1.535), (-1.816, 18.32, 2.679), (-2.917, 18.32, 1.424), (-0.2153, 18.32, 3.223)], [], [(0, 1, 2), (1, 3, 2), (3, 4, 2), (3, 5, 4), (5, 6, 4), (5, 7, 6), (7, 8, 6), (4, 9, 2), (4, 10, 9), (9, 0, 2), (1, 11, 12), (1, 12, 3), (1, 0, 11), (10, 13, 9), (13, 14, 9), (9, 14, 15), (9, 15, 0), (16, 17, 18), (18, 17, 13), (16, 19, 20), (17, 16, 20), (19, 16, 21), (21, 16, 22), (16, 18, 22), (13, 23, 24), (13, 24, 18), (18, 25, 21), (18, 21, 22), (18, 24, 25), (12, 26, 3), (26, 5, 3), (5, 26, 20), (27, 26, 12), (26, 27, 20), (23, 13, 28), (28, 13, 10), (28, 29, 23), (6, 29, 28), (28, 4, 6), (10, 4, 28), (23, 29, 24), (11, 30, 31), (12, 11, 31), (0, 15, 11), (11, 15, 30), (5, 20, 7), (19, 21, 7), (20, 19, 7), (25, 29, 6), (25, 6, 8), (21, 25, 8), (24, 29, 25), (32, 13, 30), (30, 13, 27), (27, 13, 17), (30, 27, 31), (27, 12, 31), (27, 17, 20), (13, 32, 14), (30, 15, 32), (21, 8, 7), (15, 14, 32)])
me_w_rocket_physics.polygons.foreach_set('use_smooth', [True] * 62)
_uv = me_w_rocket_physics.uv_layers.new(name='UVMap')
_uv.uv.foreach_set('vector', [0.0, 0.0, 0.0, 0.0, 0.0, 0.0, 0.0, 0.0, 0.0, 0.0, 0.0, 0.0, 0.0, 0.0, 0.0, 0.0, 0.0, 0.0, 0.0, 0.0, 0.0, 0.0, 0.0, 0.0, 0.0, 0.0, 0.0, 0.0, 0.0, 0.0, 0.0, 0.0, 0.0, 0.0, 0.0, 0.0, 0.0, 0.0, 0.0, 0.0, 0.0, 0.0, 0.0, 0.0, 0.0, 0.0, 0.0, 0.0, 0.0, 0.0, 0.0, 0.0, 0.0, 0.0, 0.0, 0.0, 0.0, 0.0, 0.0, 0.0, 0.0, 0.0, 0.0, 0.0, 0.0, 0.0, 0.0, 0.0, 0.0, 0.0, 0.0, 0.0, 0.0, 0.0, 0.0, 0.0, 0.0, 0.0, 0.0, 0.0, 0.0, 0.0, 0.0, 0.0, 0.0, 0.0, 0.0, 0.0, 0.0, 0.0, 0.0, 0.0, 0.0, 0.0, 0.0, 0.0, 0.0, 0.0, 0.0, 0.0, 0.0, 0.0, 0.0, 0.0, 0.0, 0.0, 0.0, 0.0, 0.0, 0.0, 0.0, 0.0, 0.0, 0.0, 0.0, 0.0, 0.0, 0.0, 0.0, 0.0, 0.0, 0.0, 0.0, 0.0, 0.0, 0.0, 0.0, 0.0, 0.0, 0.0, 0.0, 0.0, 0.0, 0.0, 0.0, 0.0, 0.0, 0.0, 0.0, 0.0, 0.0, 0.0, 0.0, 0.0, 0.0, 0.0, 0.0, 0.0, 0.0, 0.0, 0.0, 0.0, 0.0, 0.0, 0.0, 0.0, 0.0, 0.0, 0.0, 0.0, 0.0, 0.0, 0.0, 0.0, 0.0, 0.0, 0.0, 0.0, 0.0, 0.0, 0.0, 0.0, 0.0, 0.0, 0.0, 0.0, 0.0, 0.0, 0.0, 0.0, 0.0, 0.0, 0.0, 0.0, 0.0, 0.0, 0.0, 0.0, 0.0, 0.0, 0.0, 0.0, 0.0, 0.0, 0.0, 0.0, 0.0, 0.0, 0.0, 0.0, 0.0, 0.0, 0.0, 0.0, 0.0, 0.0, 0.0, 0.0, 0.0, 0.0, 0.0, 0.0, 0.0, 0.0, 0.0, 0.0, 0.0, 0.0, 0.0, 0.0, 0.0, 0.0, 0.0, 0.0, 0.0, 0.0, 0.0, 0.0, 0.0, 0.0, 0.0, 0.0, 0.0, 0.0, 0.0, 0.0, 0.0, 0.0, 0.0, 0.0, 0.0, 0.0, 0.0, 0.0, 0.0, 0.0, 0.0, 0.0, 0.0, 0.0, 0.0, 0.0, 0.0, 0.0, 0.0, 0.0, 0.0, 0.0, 0.0, 0.0, 0.0, 0.0, 0.0, 0.0, 0.0, 0.0, 0.0, 0.0, 0.0, 0.0, 0.0, 0.0, 0.0, 0.0, 0.0, 0.0, 0.0, 0.0, 0.0, 0.0, 0.0, 0.0, 0.0, 0.0, 0.0, 0.0, 0.0, 0.0, 0.0, 0.0, 0.0, 0.0, 0.0, 0.0, 0.0, 0.0, 0.0, 0.0, 0.0, 0.0, 0.0, 0.0, 0.0, 0.0, 0.0, 0.0, 0.0, 0.0, 0.0, 0.0, 0.0, 0.0, 0.0, 0.0, 0.0, 0.0, 0.0, 0.0, 0.0, 0.0, 0.0, 0.0, 0.0, 0.0, 0.0, 0.0, 0.0, 0.0, 0.0, 0.0, 0.0, 0.0, 0.0, 0.0, 0.0, 0.0, 0.0, 0.0, 0.0, 0.0, 0.0, 0.0, 0.0, 0.0, 0.0, 0.0, 0.0, 0.0, 0.0, 0.0, 0.0, 0.0, 0.0, 0.0, 0.0, 0.0, 0.0, 0.0, 0.0, 0.0, 0.0, 0.0, 0.0, 0.0, 0.0, 0.0, 0.0, 0.0, 0.0, 0.0, 0.0, 0.0])
me_w_rocket_physics.materials.append(mat_phy)
me_w_rocket_physics.use_remesh_fix_poles = True
me_w_rocket_physics.use_remesh_preserve_attributes = False
me_w_rocket_physics.update()
me_w_rocket_physics.normals_split_custom_set([tuple(v) for v in zip(*[iter([0.2702, -0.9607, -0.06379, 0.2902, -0.7039, -0.6483, 0.4086, -0.8186, 0.4037, 0.2902, -0.7039, -0.6483, 0.362, -0.2783, -0.8897, 0.4086, -0.8186, 0.4037, 0.362, -0.2783, -0.8897, 0.3793, -0.4451, 0.8112, 0.4086, -0.8186, 0.4037, 0.362, -0.2783, -0.8897, 0.4496, 0.2869, -0.8459, 0.3793, -0.4451, 0.8112, 0.4496, 0.2869, -0.8459, 0.388, 0.4076, 0.8266, 0.3793, -0.4451, 0.8112, 0.4496, 0.2869, -0.8459, 0.3309, 0.8067, -0.4897, 0.388, 0.4076, 0.8266, 0.3309, 0.8067, -0.4897, 0.2919, 0.9057, 0.3075, 0.388, 0.4076, 0.8266, 0.3793, -0.4451, 0.8112, 0.05062, -0.8639, 0.5012, 0.4086, -0.8186, 0.4037, 0.3793, -0.4451, 0.8112, 0.05474, -0.5547, 0.8303, 0.05062, -0.8639, 0.5012, 0.05062, -0.8639, 0.5012, 0.2702, -0.9607, -0.06379, 0.4086, -0.8186, 0.4037, 0.2902, -0.7039, -0.6483, 0.04454, -0.7949, -0.6051, 0.04487, -0.3853, -0.9217, 0.2902, -0.7039, -0.6483, 0.04487, -0.3853, -0.9217, 0.362, -0.2783, -0.8897, 0.2902, -0.7039, -0.6483, 0.2702, -0.9607, -0.06379, 0.04454, -0.7949, -0.6051, 0.05474, -0.5547, 0.8303, -0.2895, -0.5319, 0.7957, 0.05062, -0.8639, 0.5012, -0.2895, -0.5319, 0.7957, -0.01828, -0.9342, 0.3562, 0.05062, -0.8639, 0.5012, 0.05062, -0.8639, 0.5012, -0.01828, -0.9342, 0.3562, 0.02784, -0.9975, -0.06557, 0.05062, -0.8639, 0.5012, 0.02784, -0.9975, -0.06557, 0.2702, -0.9607, -0.06379, -0.036, 0.8965, -0.4416, -0.3649, 0.5178, -0.7738, -0.2142, 0.8596, 0.4639, -0.2142, 0.8596, 0.4639, -0.3649, 0.5178, -0.7738, -0.2895, -0.5319, 0.7957, -0.036, 0.8965, -0.4416, 0.05443, 0.8954, -0.442, 0.04017, 0.5551, -0.8308, -0.3649, 0.5178, -0.7738, -0.036, 0.8965, -0.4416, 0.04017, 0.5551, -0.8308, 0.05443, 0.8954, -0.442, -0.036, 0.8965, -0.4416, 0.03325, 0.9977, 0.05897, 0.03325, 0.9977, 0.05897, -0.036, 0.8965, -0.4416, -0.02393, 0.9976, 0.06493, -0.036, 0.8965, -0.4416, -0.2142, 0.8596, 0.4639, -0.02393, 0.9976, 0.06493, -0.2895, -0.5319, 0.7957, -0.0175, 0.02793, 0.9995, -0.04444, 0.5233, 0.851, -0.2895, -0.5319, 0.7957, -0.04444, 0.5233, 0.851, -0.2142, 0.8596, 0.4639, -0.2142, 0.8596, 0.4639, 0.05193, 0.791, 0.6095, 0.03325, 0.9977, 0.05897, -0.2142, 0.8596, 0.4639, 0.03325, 0.9977, 0.05897, -0.02393, 0.9976, 0.06493, -0.2142, 0.8596, 0.4639, -0.04444, 0.5233, 0.851, 0.05193, 0.791, 0.6095, 0.04487, -0.3853, -0.9217, 0.06326, 0.05426, -0.9965, 0.362, -0.2783, -0.8897, 0.06326, 0.05426, -0.9965, 0.4496, 0.2869, -0.8459, 0.362, -0.2783, -0.8897, 0.4496, 0.2869, -0.8459, 0.06326, 0.05426, -0.9965, 0.04017, 0.5551, -0.8308, -0.1435, 0.06414, -0.9876, 0.06326, 0.05426, -0.9965, 0.04487, -0.3853, -0.9217, 0.06326, 0.05426, -0.9965, -0.1435, 0.06414, -0.9876, 0.04017, 0.5551, -0.8308, -0.0175, 0.02793, 0.9995, -0.2895, -0.5319, 0.7957, 0.0523, -0.1324, 0.9898, 0.0523, -0.1324, 0.9898, -0.2895, -0.5319, 0.7957, 0.05474, -0.5547, 0.8303, 0.0523, -0.1324, 0.9898, 0.03813, 0.3768, 0.9255, -0.0175, 0.02793, 0.9995, 0.388, 0.4076, 0.8266, 0.03813, 0.3768, 0.9255, 0.0523, -0.1324, 0.9898, 0.0523, -0.1324, 0.9898, 0.3793, -0.4451, 0.8112, 0.388, 0.4076, 0.8266, 0.05474, -0.5547, 0.8303, 0.3793, -0.4451, 0.8112, 0.0523, -0.1324, 0.9898, -0.0175, 0.02793, 0.9995, 0.03813, 0.3768, 0.9255, -0.04444, 0.5233, 0.851, 0.04454, -0.7949, -0.6051, -0.1443, -0.8708, -0.4699, -0.01765, -0.5235, -0.8518, 0.04487, -0.3853, -0.9217, 0.04454, -0.7949, -0.6051, -0.01765, -0.5235, -0.8518, 0.2702, -0.9607, -0.06379, 0.02784, -0.9975, -0.06557, 0.04454, -0.7949, -0.6051, 0.04454, -0.7949, -0.6051, 0.02784, -0.9975, -0.06557, -0.1443, -0.8708, -0.4699, 0.4496, 0.2869, -0.8459, 0.04017, 0.5551, -0.8308, 0.3309, 0.8067, -0.4897, 0.05443, 0.8954, -0.442, 0.03325, 0.9977, 0.05897, 0.3309, 0.8067, -0.4897, 0.04017, 0.5551, -0.8308, 0.05443, 0.8954, -0.442, 0.3309, 0.8067, -0.4897, 0.05193, 0.791, 0.6095, 0.03813, 0.3768, 0.9255, 0.388, 0.4076, 0.8266, 0.05193, 0.791, 0.6095, 0.388, 0.4076, 0.8266, 0.2919, 0.9057, 0.3075, 0.03325, 0.9977, 0.05897, 0.05193, 0.791, 0.6095, 0.2919, 0.9057, 0.3075, -0.04444, 0.5233, 0.851, 0.03813, 0.3768, 0.9255, 0.05193, 0.791, 0.6095, -0.0653, -0.9958, -0.0648, -0.2895, -0.5319, 0.7957, -0.1443, -0.8708, -0.4699, -0.1443, -0.8708, -0.4699, -0.2895, -0.5319, 0.7957, -0.1435, 0.06414, -0.9876, -0.1435, 0.06414, -0.9876, -0.2895, -0.5319, 0.7957, -0.3649, 0.5178, -0.7738, -0.1443, -0.8708, -0.4699, -0.1435, 0.06414, -0.9876, -0.01765, -0.5235, -0.8518, -0.1435, 0.06414, -0.9876, 0.04487, -0.3853, -0.9217, -0.01765, -0.5235, -0.8518, -0.1435, 0.06414, -0.9876, -0.3649, 0.5178, -0.7738, 0.04017, 0.5551, -0.8308, -0.2895, -0.5319, 0.7957, -0.0653, -0.9958, -0.0648, -0.01828, -0.9342, 0.3562, -0.1443, -0.8708, -0.4699, 0.02784, -0.9975, -0.06557, -0.0653, -0.9958, -0.0648, 0.03325, 0.9977, 0.05897, 0.2919, 0.9057, 0.3075, 0.3309, 0.8067, -0.4897, 0.02784, -0.9975, -0.06557, -0.01828, -0.9342, 0.3562, -0.0653, -0.9958, -0.0648])] * 3)])
arm_w_rocket_qc_skeleton = bpy.data.armatures.new('w_rocket.qc_skeleton')  # bones are not reproduced

# ---- objects
ob_w_rocket_qc_skeleton = bpy.data.objects.new('w_rocket.qc_skeleton', arm_w_rocket_qc_skeleton)
ob_sphere = bpy.data.objects.new('Sphere', me_sphere)
ob_w_rocket_physics = bpy.data.objects.new('w_rocket_physics', me_w_rocket_physics)

# ---- transforms, parenting, visibility, modifiers, constraints
ob_w_rocket_qc_skeleton.location = (0.0, 0.0, 0.0)
ob_w_rocket_qc_skeleton.show_in_front = True
ob_sphere.location = (0.0, 0.0, 0.0)
_vg = ob_sphere.vertex_groups.new(name='cylinder')
_vg.add([0, 1, 2, 3, 4, 5, 6, 7, 8, 9, 10, 11, 12, 13, 14, 15, 16, 17, 18, 19, 20, 21, 22, 23, 24, 25, 26, 27, 28, 29, 30, 31, 32, 33, 34, 35, 36, 37, 38, 39, 40, 41, 42, 43, 44, 45, 46, 47, 48, 49, 50, 51, 52, 53, 54, 55, 56, 57, 58, 59, 60, 61, 62, 63, 64, 65, 66, 67, 68, 69, 70, 71, 72, 73, 74, 75, 76, 77, 78, 79, 80, 81, 82, 83, 84, 85, 86, 87, 88, 89, 90, 91, 92, 93, 94, 95, 96, 97, 98, 99, 100, 101, 102, 103, 104, 105, 106, 107, 108, 109, 110, 111, 112, 113, 114, 115, 116, 117, 118, 119, 120, 121, 122, 123, 124, 125, 126, 127, 128, 129, 130, 131, 132, 133, 134, 135, 136, 137, 138, 139, 140, 141, 142, 143, 144, 145, 146, 147, 148, 149, 150, 151, 152, 153, 154, 155, 156, 157, 158, 159, 160, 161, 162, 163, 164, 165, 166, 167, 168, 169, 170, 171, 172, 173], 1.0, 'REPLACE')
_m = ob_sphere.modifiers.new('Armature', 'ARMATURE')
_m.object = ob_w_rocket_qc_skeleton
ob_w_rocket_physics.parent = ob_w_rocket_qc_skeleton
ob_w_rocket_physics.location = (0.0, 0.0, 0.0)
ob_w_rocket_physics.display_type = 'SOLID'
ob_w_rocket_physics.show_wire = True
_vg = ob_w_rocket_physics.vertex_groups.new(name='cylinder')
_vg.add([0, 1, 2, 3, 4, 5, 6, 7, 8, 9, 10, 11, 12, 13, 14, 15, 16, 17, 18, 19, 20, 21, 22, 23, 24, 25, 26, 27, 28, 29, 30, 31, 32], 1.0, 'REPLACE')
_m = ob_w_rocket_physics.modifiers.new('Armature', 'ARMATURE')
_m.object = ob_w_rocket_qc_skeleton

# ---- collection membership
scene.collection.objects.link(ob_w_rocket_qc_skeleton)
col_w_rocket_reference.objects.link(ob_sphere)
col_w_rocket_physics.objects.link(ob_w_rocket_physics)

# ---- scene / render settings (as saved in the file)
scene.frame_start = 0; scene.frame_end = 8; scene.frame_set(1)
scene.render.engine = 'BLENDER_EEVEE_NEXT'
scene.render.fps = 30
scene.cycles.use_denoising = False
scene.cycles.samples = 128
scene.cycles.sampling_pattern = 'TABULATED_SOBOL'
scene.cycles.use_adaptive_sampling = False
scene.cycles.use_light_tree = False
scene.view_settings.view_transform = 'Filmic'
bpy.context.view_layer.update()

# ---- added for rendering (the .blend has no active camera and no usable light): camera, sun
cam_auto = bpy.data.cameras.new('AutoCamera')
cam_auto.lens = 50.0
cam_auto.sensor_width = 36.0
cam_auto.clip_end = 1000.0
ob_auto_camera = bpy.data.objects.new('AutoCamera', cam_auto)
scene.collection.objects.link(ob_auto_camera)
ob_auto_camera.location = (35.0912, -42.109, 28.0731)
ob_auto_camera.rotation_euler = (1.09748, -7.21219e-08, 0.694738)
scene.camera = ob_auto_camera
light_auto_sun = bpy.data.lights.new('AutoSun', 'SUN')
light_auto_sun.energy = 3.0
light_auto_sun.angle = 0.0523599
ob_auto_sun = bpy.data.objects.new('AutoSun', light_auto_sun)
scene.collection.objects.link(ob_auto_sun)
ob_auto_sun.rotation_euler = (0.872665, 0.174533, 0.523599)
bpy.context.view_layer.update()
